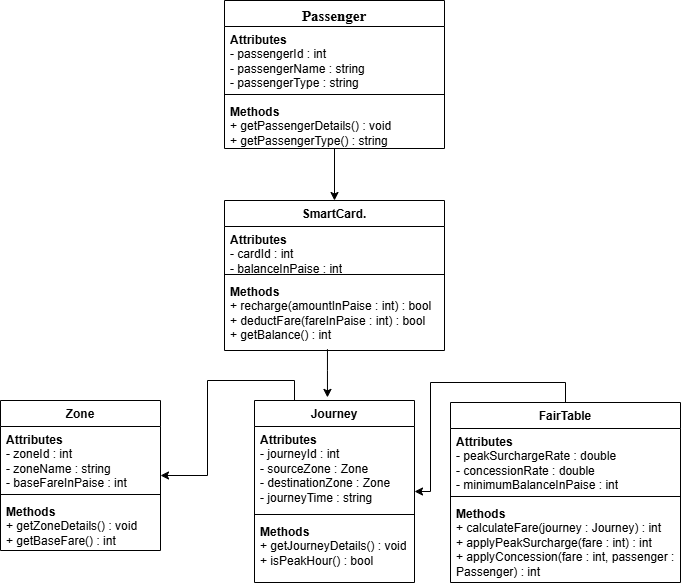

The diagram above was exported from draw.io. Its source (the exported page's mxGraphModel, read from the mxfile embedded in the PNG):
<mxGraphModel dx="766" dy="572" grid="1" gridSize="10" guides="1" tooltips="1" connect="1" arrows="1" fold="1" page="1" pageScale="1" pageWidth="827" pageHeight="1169" math="0" shadow="0">
  <root>
    <mxCell id="0" />
    <mxCell id="1" parent="0" />
    <mxCell id="N0uSpvl76cVm0bcoh727-32" edge="1" parent="1" source="N0uSpvl76cVm0bcoh727-4" style="rounded=0;orthogonalLoop=1;jettySize=auto;html=1;defaultLabelBackgroundColor=page;entryX=0.5;entryY=0;entryDx=0;entryDy=0;" target="N0uSpvl76cVm0bcoh727-13" value="">
      <mxGeometry relative="1" as="geometry" />
    </mxCell>
    <mxCell id="N0uSpvl76cVm0bcoh727-4" parent="1" style="swimlane;fontStyle=1;align=center;verticalAlign=top;childLayout=stackLayout;horizontal=1;startSize=26;horizontalStack=0;resizeParent=1;resizeParentMax=0;resizeLast=0;collapsible=1;marginBottom=0;whiteSpace=wrap;html=1;" value="&lt;font face=&quot;Times New Roman&quot; style=&quot;font-size: 15px;&quot;&gt;Passenger&lt;/font&gt;" vertex="1">
      <mxGeometry height="148" width="220" x="304" y="40" as="geometry">
        <mxRectangle height="30" width="100" x="320" y="250" as="alternateBounds" />
      </mxGeometry>
    </mxCell>
    <mxCell id="N0uSpvl76cVm0bcoh727-5" parent="N0uSpvl76cVm0bcoh727-4" style="text;strokeColor=none;fillColor=none;align=left;verticalAlign=top;spacingLeft=4;spacingRight=4;overflow=hidden;rotatable=0;points=[[0,0.5],[1,0.5]];portConstraint=eastwest;whiteSpace=wrap;html=1;" value="&lt;div&gt;&lt;b&gt;Attributes&lt;/b&gt;&lt;/div&gt;&lt;div&gt;- passengerId : int&lt;/div&gt;&lt;div&gt;- passengerName : string&lt;/div&gt;&lt;div&gt;- passengerType : string&lt;/div&gt;" vertex="1">
      <mxGeometry height="64" width="220" y="26" as="geometry" />
    </mxCell>
    <mxCell id="N0uSpvl76cVm0bcoh727-6" parent="N0uSpvl76cVm0bcoh727-4" style="line;strokeWidth=1;fillColor=none;align=left;verticalAlign=middle;spacingTop=-1;spacingLeft=3;spacingRight=3;rotatable=0;labelPosition=right;points=[];portConstraint=eastwest;strokeColor=inherit;labelPerimeter=1;" value="" vertex="1">
      <mxGeometry height="8" width="220" y="90" as="geometry" />
    </mxCell>
    <mxCell id="N0uSpvl76cVm0bcoh727-7" parent="N0uSpvl76cVm0bcoh727-4" style="text;strokeColor=none;fillColor=none;align=left;verticalAlign=top;spacingLeft=4;spacingRight=4;overflow=hidden;rotatable=0;points=[[0,0.5],[1,0.5]];portConstraint=eastwest;whiteSpace=wrap;html=1;" value="&lt;div&gt;&lt;b&gt;Methods&lt;/b&gt;&lt;/div&gt;&lt;div&gt;+ getPassengerDetails() : void&lt;/div&gt;&lt;div&gt;+ getPassengerType() : string&lt;/div&gt;" vertex="1">
      <mxGeometry height="50" width="220" y="98" as="geometry" />
    </mxCell>
    <mxCell id="N0uSpvl76cVm0bcoh727-33" edge="1" parent="1" source="N0uSpvl76cVm0bcoh727-16" style="rounded=0;orthogonalLoop=1;jettySize=auto;html=1;exitX=0.468;exitY=0.982;exitDx=0;exitDy=0;entryX=0.456;entryY=-0.017;entryDx=0;entryDy=0;defaultLabelBackgroundColor=page;entryPerimeter=0;exitPerimeter=0;" target="N0uSpvl76cVm0bcoh727-17">
      <mxGeometry relative="1" x="-0.0418" as="geometry">
        <Array as="points">
          <mxPoint x="406.96" y="410" />
        </Array>
      </mxGeometry>
    </mxCell>
    <mxCell id="N0uSpvl76cVm0bcoh727-13" parent="1" style="swimlane;fontStyle=1;align=center;verticalAlign=top;childLayout=stackLayout;horizontal=1;startSize=26;horizontalStack=0;resizeParent=1;resizeParentMax=0;resizeLast=0;collapsible=1;marginBottom=0;whiteSpace=wrap;html=1;" value="SmartCard." vertex="1">
      <mxGeometry height="150" width="220" x="304" y="240" as="geometry" />
    </mxCell>
    <mxCell id="N0uSpvl76cVm0bcoh727-14" parent="N0uSpvl76cVm0bcoh727-13" style="text;strokeColor=none;fillColor=none;align=left;verticalAlign=top;spacingLeft=4;spacingRight=4;overflow=hidden;rotatable=0;points=[[0,0.5],[1,0.5]];portConstraint=eastwest;whiteSpace=wrap;html=1;" value="&lt;div&gt;&lt;b style=&quot;background-color: transparent; color: light-dark(#000000, var(--ge-light-color, #ffffff));&quot;&gt;Attributes&lt;/b&gt;&lt;/div&gt;&lt;div&gt;- cardId : int&lt;/div&gt;&lt;div&gt;- balanceInPaise : int&lt;/div&gt;" vertex="1">
      <mxGeometry height="44" width="220" y="26" as="geometry" />
    </mxCell>
    <mxCell id="N0uSpvl76cVm0bcoh727-15" parent="N0uSpvl76cVm0bcoh727-13" style="line;strokeWidth=1;fillColor=none;align=left;verticalAlign=middle;spacingTop=-1;spacingLeft=3;spacingRight=3;rotatable=0;labelPosition=right;points=[];portConstraint=eastwest;strokeColor=inherit;labelPerimeter=1;" value="" vertex="1">
      <mxGeometry height="8" width="220" y="70" as="geometry" />
    </mxCell>
    <mxCell id="N0uSpvl76cVm0bcoh727-16" parent="N0uSpvl76cVm0bcoh727-13" style="text;strokeColor=none;fillColor=none;align=left;verticalAlign=top;spacingLeft=4;spacingRight=4;overflow=hidden;rotatable=0;points=[[0,0.5],[1,0.5]];portConstraint=eastwest;whiteSpace=wrap;html=1;" value="&lt;div&gt;&lt;b&gt;Methods&lt;/b&gt;&lt;/div&gt;&lt;div&gt;+ recharge(amountInPaise : int) : bool&lt;/div&gt;&lt;div&gt;+ deductFare(fareInPaise : int) : bool&lt;/div&gt;&lt;div&gt;+ getBalance() : int&lt;/div&gt;" vertex="1">
      <mxGeometry height="72" width="220" y="78" as="geometry" />
    </mxCell>
    <mxCell id="N0uSpvl76cVm0bcoh727-35" edge="1" parent="1" source="N0uSpvl76cVm0bcoh727-17" style="edgeStyle=orthogonalEdgeStyle;rounded=0;orthogonalLoop=1;jettySize=auto;html=1;exitX=0.25;exitY=0;exitDx=0;exitDy=0;entryX=1;entryY=0.5;entryDx=0;entryDy=0;defaultLabelBackgroundColor=page;" target="N0uSpvl76cVm0bcoh727-21">
      <mxGeometry relative="1" as="geometry" />
    </mxCell>
    <mxCell id="N0uSpvl76cVm0bcoh727-17" parent="1" style="swimlane;fontStyle=1;align=center;verticalAlign=top;childLayout=stackLayout;horizontal=1;startSize=26;horizontalStack=0;resizeParent=1;resizeParentMax=0;resizeLast=0;collapsible=1;marginBottom=0;whiteSpace=wrap;html=1;" value="Journey" vertex="1">
      <mxGeometry height="182" width="160" x="334" y="440" as="geometry" />
    </mxCell>
    <mxCell id="N0uSpvl76cVm0bcoh727-18" parent="N0uSpvl76cVm0bcoh727-17" style="text;strokeColor=none;fillColor=none;align=left;verticalAlign=top;spacingLeft=4;spacingRight=4;overflow=hidden;rotatable=0;points=[[0,0.5],[1,0.5]];portConstraint=eastwest;whiteSpace=wrap;html=1;" value="&lt;b&gt;Attributes&lt;/b&gt;&lt;div&gt;&lt;div style=&quot;&quot;&gt;- journeyId : int&lt;/div&gt;&lt;div style=&quot;&quot;&gt;- sourceZone : Zone&lt;/div&gt;&lt;div style=&quot;&quot;&gt;- destinationZone : Zone&lt;/div&gt;&lt;div style=&quot;&quot;&gt;- journeyTime : string&lt;/div&gt;&lt;/div&gt;" vertex="1">
      <mxGeometry height="84" width="160" y="26" as="geometry" />
    </mxCell>
    <mxCell id="N0uSpvl76cVm0bcoh727-19" parent="N0uSpvl76cVm0bcoh727-17" style="line;strokeWidth=1;fillColor=none;align=left;verticalAlign=middle;spacingTop=-1;spacingLeft=3;spacingRight=3;rotatable=0;labelPosition=right;points=[];portConstraint=eastwest;strokeColor=inherit;labelPerimeter=1;" value="" vertex="1">
      <mxGeometry height="8" width="160" y="110" as="geometry" />
    </mxCell>
    <mxCell id="N0uSpvl76cVm0bcoh727-20" parent="N0uSpvl76cVm0bcoh727-17" style="text;strokeColor=none;fillColor=none;align=left;verticalAlign=top;spacingLeft=4;spacingRight=4;overflow=hidden;rotatable=0;points=[[0,0.5],[1,0.5]];portConstraint=eastwest;whiteSpace=wrap;html=1;" value="&lt;b&gt;Methods&lt;/b&gt;&lt;div&gt;&lt;div style=&quot;&quot;&gt;+ getJourneyDetails() : void&lt;/div&gt;&lt;div style=&quot;&quot;&gt;+ isPeakHour() : bool&lt;/div&gt;&lt;/div&gt;" vertex="1">
      <mxGeometry height="64" width="160" y="118" as="geometry" />
    </mxCell>
    <mxCell id="N0uSpvl76cVm0bcoh727-21" parent="1" style="swimlane;fontStyle=1;align=center;verticalAlign=top;childLayout=stackLayout;horizontal=1;startSize=26;horizontalStack=0;resizeParent=1;resizeParentMax=0;resizeLast=0;collapsible=1;marginBottom=0;whiteSpace=wrap;html=1;" value="Zone" vertex="1">
      <mxGeometry height="150" width="160" x="80" y="440" as="geometry" />
    </mxCell>
    <mxCell id="N0uSpvl76cVm0bcoh727-22" parent="N0uSpvl76cVm0bcoh727-21" style="text;strokeColor=none;fillColor=none;align=left;verticalAlign=top;spacingLeft=4;spacingRight=4;overflow=hidden;rotatable=0;points=[[0,0.5],[1,0.5]];portConstraint=eastwest;whiteSpace=wrap;html=1;" value="&lt;div&gt;&lt;b style=&quot;background-color: transparent; color: light-dark(#000000, var(--ge-light-color, #ffffff));&quot;&gt;Attributes&lt;/b&gt;&lt;/div&gt;&lt;div&gt;- zoneId : int&lt;/div&gt;&lt;div&gt;- zoneName : string&lt;/div&gt;&lt;div&gt;- baseFareInPaise : int&lt;/div&gt;" vertex="1">
      <mxGeometry height="64" width="160" y="26" as="geometry" />
    </mxCell>
    <mxCell id="N0uSpvl76cVm0bcoh727-23" parent="N0uSpvl76cVm0bcoh727-21" style="line;strokeWidth=1;fillColor=none;align=left;verticalAlign=middle;spacingTop=-1;spacingLeft=3;spacingRight=3;rotatable=0;labelPosition=right;points=[];portConstraint=eastwest;strokeColor=inherit;labelPerimeter=1;" value="" vertex="1">
      <mxGeometry height="8" width="160" y="90" as="geometry" />
    </mxCell>
    <mxCell id="N0uSpvl76cVm0bcoh727-24" parent="N0uSpvl76cVm0bcoh727-21" style="text;strokeColor=none;fillColor=none;align=left;verticalAlign=top;spacingLeft=4;spacingRight=4;overflow=hidden;rotatable=0;points=[[0,0.5],[1,0.5]];portConstraint=eastwest;whiteSpace=wrap;html=1;" value="&lt;div&gt;&lt;b&gt;Methods&lt;/b&gt;&lt;/div&gt;&lt;div&gt;+ getZoneDetails() : void&lt;/div&gt;&lt;div&gt;+ getBaseFare() : int&lt;/div&gt;" vertex="1">
      <mxGeometry height="52" width="160" y="98" as="geometry" />
    </mxCell>
    <mxCell id="N0uSpvl76cVm0bcoh727-34" edge="1" parent="1" source="N0uSpvl76cVm0bcoh727-25" style="edgeStyle=orthogonalEdgeStyle;rounded=0;orthogonalLoop=1;jettySize=auto;html=1;exitX=0.5;exitY=0;exitDx=0;exitDy=0;defaultLabelBackgroundColor=page;" target="N0uSpvl76cVm0bcoh727-17">
      <mxGeometry relative="1" as="geometry" />
    </mxCell>
    <mxCell id="N0uSpvl76cVm0bcoh727-25" parent="1" style="swimlane;fontStyle=1;align=center;verticalAlign=top;childLayout=stackLayout;horizontal=1;startSize=26;horizontalStack=0;resizeParent=1;resizeParentMax=0;resizeLast=0;collapsible=1;marginBottom=0;whiteSpace=wrap;html=1;" value="FairTable" vertex="1">
      <mxGeometry height="180" width="230" x="530" y="442" as="geometry" />
    </mxCell>
    <mxCell id="N0uSpvl76cVm0bcoh727-26" parent="N0uSpvl76cVm0bcoh727-25" style="text;strokeColor=none;fillColor=none;align=left;verticalAlign=top;spacingLeft=4;spacingRight=4;overflow=hidden;rotatable=0;points=[[0,0.5],[1,0.5]];portConstraint=eastwest;whiteSpace=wrap;html=1;" value="&lt;div&gt;&lt;b style=&quot;background-color: transparent; color: light-dark(#000000, var(--ge-light-color, #ffffff));&quot;&gt;Attributes&lt;/b&gt;&lt;/div&gt;&lt;div&gt;- peakSurchargeRate : double&lt;/div&gt;&lt;div&gt;- concessionRate : double&lt;/div&gt;&lt;div&gt;- minimumBalanceInPaise : int&lt;/div&gt;" vertex="1">
      <mxGeometry height="64" width="230" y="26" as="geometry" />
    </mxCell>
    <mxCell id="N0uSpvl76cVm0bcoh727-27" parent="N0uSpvl76cVm0bcoh727-25" style="line;strokeWidth=1;fillColor=none;align=left;verticalAlign=middle;spacingTop=-1;spacingLeft=3;spacingRight=3;rotatable=0;labelPosition=right;points=[];portConstraint=eastwest;strokeColor=inherit;labelPerimeter=1;" value="" vertex="1">
      <mxGeometry height="8" width="230" y="90" as="geometry" />
    </mxCell>
    <mxCell id="N0uSpvl76cVm0bcoh727-28" parent="N0uSpvl76cVm0bcoh727-25" style="text;strokeColor=none;fillColor=none;align=left;verticalAlign=top;spacingLeft=4;spacingRight=4;overflow=hidden;rotatable=0;points=[[0,0.5],[1,0.5]];portConstraint=eastwest;whiteSpace=wrap;html=1;" value="&lt;div&gt;&lt;b style=&quot;background-color: transparent; color: light-dark(#000000, var(--ge-light-color, #ffffff));&quot;&gt;Methods&lt;/b&gt;&lt;/div&gt;&lt;div&gt;+ calculateFare(journey : Journey) : int&lt;/div&gt;&lt;div&gt;+ applyPeakSurcharge(fare : int) : int&lt;/div&gt;&lt;div&gt;+ applyConcession(fare : int, passenger : Passenger) : int&lt;/div&gt;" vertex="1">
      <mxGeometry height="82" width="230" y="98" as="geometry" />
    </mxCell>
  </root>
</mxGraphModel>